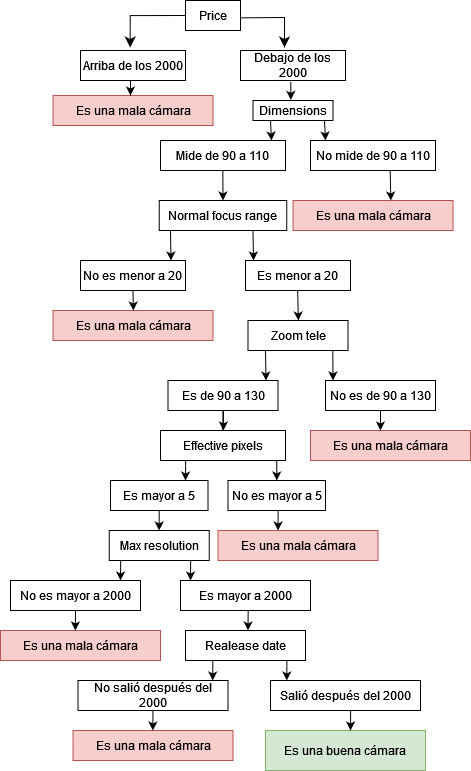

The diagram above was exported from draw.io. Its source (the exported page's mxGraphModel, read from the mxfile embedded in the PNG):
<mxGraphModel dx="1932" dy="1278" grid="1" gridSize="10" guides="1" tooltips="1" connect="1" arrows="1" fold="1" page="1" pageScale="1" pageWidth="450" pageHeight="400" math="0" shadow="0">
  <root>
    <mxCell id="0" />
    <mxCell id="1" parent="0" />
    <mxCell id="FOpcvTau-fiAGfMBay5D-1" value="Price" style="rounded=0;whiteSpace=wrap;html=1;" vertex="1" parent="1">
      <mxGeometry x="-40" y="10" width="55" height="30" as="geometry" />
    </mxCell>
    <mxCell id="FOpcvTau-fiAGfMBay5D-2" value="Debajo de los 2000" style="rounded=0;whiteSpace=wrap;html=1;" vertex="1" parent="1">
      <mxGeometry x="15" y="60" width="105" height="30" as="geometry" />
    </mxCell>
    <mxCell id="FOpcvTau-fiAGfMBay5D-3" value="Arriba de los 2000" style="rounded=0;whiteSpace=wrap;html=1;" vertex="1" parent="1">
      <mxGeometry x="-145" y="60" width="105" height="30" as="geometry" />
    </mxCell>
    <mxCell id="FOpcvTau-fiAGfMBay5D-4" value="Dimensions" style="rounded=0;whiteSpace=wrap;html=1;" vertex="1" parent="1">
      <mxGeometry x="27.5" y="110" width="80" height="20" as="geometry" />
    </mxCell>
    <mxCell id="FOpcvTau-fiAGfMBay5D-5" value="Mide de 90 a 110" style="rounded=0;whiteSpace=wrap;html=1;" vertex="1" parent="1">
      <mxGeometry x="-65" y="150" width="125" height="30" as="geometry" />
    </mxCell>
    <mxCell id="FOpcvTau-fiAGfMBay5D-6" value="No mide de 90 a 110" style="rounded=0;whiteSpace=wrap;html=1;" vertex="1" parent="1">
      <mxGeometry x="85" y="150" width="125" height="30" as="geometry" />
    </mxCell>
    <mxCell id="FOpcvTau-fiAGfMBay5D-7" value="Normal focus range" style="rounded=0;whiteSpace=wrap;html=1;" vertex="1" parent="1">
      <mxGeometry x="-66.25" y="210" width="127.5" height="30" as="geometry" />
    </mxCell>
    <mxCell id="FOpcvTau-fiAGfMBay5D-8" value="Es menor a 20" style="rounded=0;whiteSpace=wrap;html=1;" vertex="1" parent="1">
      <mxGeometry x="20" y="270" width="105" height="30" as="geometry" />
    </mxCell>
    <mxCell id="FOpcvTau-fiAGfMBay5D-9" value="No es menor a 20" style="rounded=0;whiteSpace=wrap;html=1;" vertex="1" parent="1">
      <mxGeometry x="-145" y="270" width="105" height="30" as="geometry" />
    </mxCell>
    <mxCell id="FOpcvTau-fiAGfMBay5D-10" value="Zoom tele" style="rounded=0;whiteSpace=wrap;html=1;" vertex="1" parent="1">
      <mxGeometry x="22.5" y="330" width="100" height="30" as="geometry" />
    </mxCell>
    <mxCell id="FOpcvTau-fiAGfMBay5D-11" value="No es de 90 a 130" style="rounded=0;whiteSpace=wrap;html=1;" vertex="1" parent="1">
      <mxGeometry x="100" y="390" width="110" height="30" as="geometry" />
    </mxCell>
    <mxCell id="FOpcvTau-fiAGfMBay5D-44" value="" style="edgeStyle=orthogonalEdgeStyle;rounded=0;orthogonalLoop=1;jettySize=auto;html=1;" edge="1" parent="1" source="FOpcvTau-fiAGfMBay5D-12" target="FOpcvTau-fiAGfMBay5D-15">
      <mxGeometry relative="1" as="geometry" />
    </mxCell>
    <mxCell id="FOpcvTau-fiAGfMBay5D-12" value="Es de 90 a 130" style="rounded=0;whiteSpace=wrap;html=1;" vertex="1" parent="1">
      <mxGeometry x="-57.5" y="390" width="110" height="30" as="geometry" />
    </mxCell>
    <mxCell id="FOpcvTau-fiAGfMBay5D-13" value="Effective pixels" style="rounded=0;whiteSpace=wrap;html=1;" vertex="1" parent="1">
      <mxGeometry x="-65" y="440" width="125" height="30" as="geometry" />
    </mxCell>
    <mxCell id="FOpcvTau-fiAGfMBay5D-14" value="Es mayor a 5" style="rounded=0;whiteSpace=wrap;html=1;" vertex="1" parent="1">
      <mxGeometry x="-115" y="490" width="97.5" height="30" as="geometry" />
    </mxCell>
    <mxCell id="FOpcvTau-fiAGfMBay5D-15" value="No es mayor a 5" style="rounded=0;whiteSpace=wrap;html=1;" vertex="1" parent="1">
      <mxGeometry x="2.5" y="490" width="97.5" height="30" as="geometry" />
    </mxCell>
    <mxCell id="FOpcvTau-fiAGfMBay5D-16" value="Max resolution" style="rounded=0;whiteSpace=wrap;html=1;" vertex="1" parent="1">
      <mxGeometry x="-116.25" y="540" width="100" height="30" as="geometry" />
    </mxCell>
    <mxCell id="FOpcvTau-fiAGfMBay5D-17" value="No es mayor a 2000" style="rounded=0;whiteSpace=wrap;html=1;" vertex="1" parent="1">
      <mxGeometry x="-215" y="590" width="130" height="30" as="geometry" />
    </mxCell>
    <mxCell id="FOpcvTau-fiAGfMBay5D-18" value="Es mayor a 2000" style="rounded=0;whiteSpace=wrap;html=1;" vertex="1" parent="1">
      <mxGeometry x="-45" y="590" width="130" height="30" as="geometry" />
    </mxCell>
    <mxCell id="FOpcvTau-fiAGfMBay5D-19" value="&lt;div&gt;Realease date&lt;/div&gt;" style="rounded=0;whiteSpace=wrap;html=1;" vertex="1" parent="1">
      <mxGeometry x="-40" y="640" width="120" height="30" as="geometry" />
    </mxCell>
    <mxCell id="FOpcvTau-fiAGfMBay5D-20" value="No salió después del 2000" style="rounded=0;whiteSpace=wrap;html=1;" vertex="1" parent="1">
      <mxGeometry x="-147.5" y="690" width="150" height="30" as="geometry" />
    </mxCell>
    <mxCell id="FOpcvTau-fiAGfMBay5D-21" value="Salió después del 2000" style="rounded=0;whiteSpace=wrap;html=1;" vertex="1" parent="1">
      <mxGeometry x="45" y="690" width="150" height="30" as="geometry" />
    </mxCell>
    <mxCell id="FOpcvTau-fiAGfMBay5D-24" value="Es una buena cámara" style="rounded=0;whiteSpace=wrap;html=1;fillColor=#d5e8d4;strokeColor=#82b366;" vertex="1" parent="1">
      <mxGeometry x="40" y="740" width="160" height="40" as="geometry" />
    </mxCell>
    <mxCell id="FOpcvTau-fiAGfMBay5D-25" value="Es una mala cámara" style="rounded=0;whiteSpace=wrap;html=1;fillColor=#f8cecc;strokeColor=#b85450;" vertex="1" parent="1">
      <mxGeometry x="-172.5" y="105" width="160" height="30" as="geometry" />
    </mxCell>
    <mxCell id="FOpcvTau-fiAGfMBay5D-26" value="Es una mala cámara" style="rounded=0;whiteSpace=wrap;html=1;fillColor=#f8cecc;strokeColor=#b85450;" vertex="1" parent="1">
      <mxGeometry x="67.5" y="210" width="160" height="30" as="geometry" />
    </mxCell>
    <mxCell id="FOpcvTau-fiAGfMBay5D-27" value="Es una mala cámara" style="rounded=0;whiteSpace=wrap;html=1;fillColor=#f8cecc;strokeColor=#b85450;" vertex="1" parent="1">
      <mxGeometry x="-172.5" y="320" width="160" height="30" as="geometry" />
    </mxCell>
    <mxCell id="FOpcvTau-fiAGfMBay5D-28" value="Es una mala cámara" style="rounded=0;whiteSpace=wrap;html=1;fillColor=#f8cecc;strokeColor=#b85450;" vertex="1" parent="1">
      <mxGeometry x="85" y="440" width="160" height="30" as="geometry" />
    </mxCell>
    <mxCell id="FOpcvTau-fiAGfMBay5D-29" value="Es una mala cámara" style="rounded=0;whiteSpace=wrap;html=1;fillColor=#f8cecc;strokeColor=#b85450;" vertex="1" parent="1">
      <mxGeometry x="-7.5" y="540" width="160" height="30" as="geometry" />
    </mxCell>
    <mxCell id="FOpcvTau-fiAGfMBay5D-31" value="Es una mala cámara" style="rounded=0;whiteSpace=wrap;html=1;fillColor=#f8cecc;strokeColor=#b85450;" vertex="1" parent="1">
      <mxGeometry x="-225" y="640" width="160" height="30" as="geometry" />
    </mxCell>
    <mxCell id="FOpcvTau-fiAGfMBay5D-32" value="" style="edgeStyle=segmentEdgeStyle;endArrow=classic;html=1;curved=0;rounded=0;endSize=8;startSize=8;exitX=0;exitY=0.5;exitDx=0;exitDy=0;entryX=0.473;entryY=-0.1;entryDx=0;entryDy=0;entryPerimeter=0;" edge="1" parent="1" source="FOpcvTau-fiAGfMBay5D-1" target="FOpcvTau-fiAGfMBay5D-3">
      <mxGeometry width="50" height="50" relative="1" as="geometry">
        <mxPoint x="-215" y="110" as="sourcePoint" />
        <mxPoint x="-165" y="60" as="targetPoint" />
      </mxGeometry>
    </mxCell>
    <mxCell id="FOpcvTau-fiAGfMBay5D-33" value="" style="edgeStyle=elbowEdgeStyle;elbow=vertical;endArrow=classic;html=1;curved=0;rounded=0;endSize=8;startSize=8;entryX=0.419;entryY=-0.1;entryDx=0;entryDy=0;entryPerimeter=0;exitX=1;exitY=0.578;exitDx=0;exitDy=0;exitPerimeter=0;" edge="1" parent="1" source="FOpcvTau-fiAGfMBay5D-1" target="FOpcvTau-fiAGfMBay5D-2">
      <mxGeometry width="50" height="50" relative="1" as="geometry">
        <mxPoint x="75" as="sourcePoint" />
        <mxPoint x="-165" y="60" as="targetPoint" />
        <Array as="points">
          <mxPoint x="35" y="27" />
        </Array>
      </mxGeometry>
    </mxCell>
    <mxCell id="FOpcvTau-fiAGfMBay5D-34" value="" style="endArrow=classic;html=1;rounded=0;entryX=0.473;entryY=-0.033;entryDx=0;entryDy=0;exitX=0.479;exitY=1.044;exitDx=0;exitDy=0;exitPerimeter=0;entryPerimeter=0;" edge="1" parent="1" source="FOpcvTau-fiAGfMBay5D-2" target="FOpcvTau-fiAGfMBay5D-4">
      <mxGeometry width="50" height="50" relative="1" as="geometry">
        <mxPoint x="-5" y="150" as="sourcePoint" />
        <mxPoint x="45" y="100" as="targetPoint" />
      </mxGeometry>
    </mxCell>
    <mxCell id="FOpcvTau-fiAGfMBay5D-36" value="" style="endArrow=classic;html=1;rounded=0;entryX=0.473;entryY=-0.033;entryDx=0;entryDy=0;entryPerimeter=0;" edge="1" parent="1">
      <mxGeometry width="50" height="50" relative="1" as="geometry">
        <mxPoint x="-95" y="90" as="sourcePoint" />
        <mxPoint x="-95" y="105" as="targetPoint" />
      </mxGeometry>
    </mxCell>
    <mxCell id="FOpcvTau-fiAGfMBay5D-37" value="" style="endArrow=classic;html=1;rounded=0;entryX=0.5;entryY=0;entryDx=0;entryDy=0;exitX=0.479;exitY=1.044;exitDx=0;exitDy=0;exitPerimeter=0;" edge="1" parent="1" target="FOpcvTau-fiAGfMBay5D-7">
      <mxGeometry width="50" height="50" relative="1" as="geometry">
        <mxPoint x="-2.670000000000016" y="180" as="sourcePoint" />
        <mxPoint x="-2.670000000000016" y="198" as="targetPoint" />
      </mxGeometry>
    </mxCell>
    <mxCell id="FOpcvTau-fiAGfMBay5D-38" value="" style="endArrow=classic;html=1;rounded=0;entryX=0.5;entryY=0;entryDx=0;entryDy=0;exitX=0.479;exitY=1.044;exitDx=0;exitDy=0;exitPerimeter=0;" edge="1" parent="1">
      <mxGeometry width="50" height="50" relative="1" as="geometry">
        <mxPoint x="164.66999999999996" y="180" as="sourcePoint" />
        <mxPoint x="165.34000000000003" y="210" as="targetPoint" />
      </mxGeometry>
    </mxCell>
    <mxCell id="FOpcvTau-fiAGfMBay5D-39" value="" style="endArrow=classic;html=1;rounded=0;entryX=0.5;entryY=0;entryDx=0;entryDy=0;exitX=0.479;exitY=1.044;exitDx=0;exitDy=0;exitPerimeter=0;" edge="1" parent="1">
      <mxGeometry width="50" height="50" relative="1" as="geometry">
        <mxPoint x="72.16999999999996" y="300" as="sourcePoint" />
        <mxPoint x="72.84000000000003" y="330" as="targetPoint" />
      </mxGeometry>
    </mxCell>
    <mxCell id="FOpcvTau-fiAGfMBay5D-40" value="" style="endArrow=classic;html=1;rounded=0;entryX=0.5;entryY=0;entryDx=0;entryDy=0;exitX=0.5;exitY=1;exitDx=0;exitDy=0;" edge="1" parent="1" source="FOpcvTau-fiAGfMBay5D-9">
      <mxGeometry width="50" height="50" relative="1" as="geometry">
        <mxPoint x="-93" y="300" as="sourcePoint" />
        <mxPoint x="-92.16" y="320" as="targetPoint" />
      </mxGeometry>
    </mxCell>
    <mxCell id="FOpcvTau-fiAGfMBay5D-41" value="" style="endArrow=classic;html=1;rounded=0;entryX=0.5;entryY=0;entryDx=0;entryDy=0;" edge="1" parent="1">
      <mxGeometry width="50" height="50" relative="1" as="geometry">
        <mxPoint x="-2" y="420" as="sourcePoint" />
        <mxPoint x="-2.1599999999999966" y="440" as="targetPoint" />
      </mxGeometry>
    </mxCell>
    <mxCell id="FOpcvTau-fiAGfMBay5D-45" value="" style="endArrow=classic;html=1;rounded=0;entryX=0.5;entryY=0;entryDx=0;entryDy=0;" edge="1" parent="1">
      <mxGeometry width="50" height="50" relative="1" as="geometry">
        <mxPoint x="-39.84" y="470" as="sourcePoint" />
        <mxPoint x="-40" y="490" as="targetPoint" />
      </mxGeometry>
    </mxCell>
    <mxCell id="FOpcvTau-fiAGfMBay5D-46" value="" style="endArrow=classic;html=1;rounded=0;entryX=0.5;entryY=0;entryDx=0;entryDy=0;" edge="1" parent="1">
      <mxGeometry width="50" height="50" relative="1" as="geometry">
        <mxPoint x="52.65999999999997" y="520" as="sourcePoint" />
        <mxPoint x="52.5" y="540" as="targetPoint" />
      </mxGeometry>
    </mxCell>
    <mxCell id="FOpcvTau-fiAGfMBay5D-47" value="" style="endArrow=classic;html=1;rounded=0;entryX=0.5;entryY=0;entryDx=0;entryDy=0;" edge="1" parent="1">
      <mxGeometry width="50" height="50" relative="1" as="geometry">
        <mxPoint x="-66.25999999999999" y="520" as="sourcePoint" />
        <mxPoint x="-66.42000000000002" y="540" as="targetPoint" />
      </mxGeometry>
    </mxCell>
    <mxCell id="FOpcvTau-fiAGfMBay5D-48" value="" style="endArrow=classic;html=1;rounded=0;entryX=0.5;entryY=0;entryDx=0;entryDy=0;" edge="1" parent="1">
      <mxGeometry width="50" height="50" relative="1" as="geometry">
        <mxPoint x="-34.84" y="570" as="sourcePoint" />
        <mxPoint x="-35" y="590" as="targetPoint" />
      </mxGeometry>
    </mxCell>
    <mxCell id="FOpcvTau-fiAGfMBay5D-49" value="" style="endArrow=classic;html=1;rounded=0;entryX=0.5;entryY=0;entryDx=0;entryDy=0;" edge="1" parent="1">
      <mxGeometry width="50" height="50" relative="1" as="geometry">
        <mxPoint x="-104.84" y="570" as="sourcePoint" />
        <mxPoint x="-105" y="590" as="targetPoint" />
      </mxGeometry>
    </mxCell>
    <mxCell id="FOpcvTau-fiAGfMBay5D-51" value="" style="endArrow=classic;html=1;rounded=0;entryX=0.5;entryY=0;entryDx=0;entryDy=0;" edge="1" parent="1">
      <mxGeometry width="50" height="50" relative="1" as="geometry">
        <mxPoint x="22.659999999999997" y="620" as="sourcePoint" />
        <mxPoint x="22.50000000000003" y="640" as="targetPoint" />
      </mxGeometry>
    </mxCell>
    <mxCell id="FOpcvTau-fiAGfMBay5D-52" value="" style="endArrow=classic;html=1;rounded=0;entryX=0.5;entryY=0;entryDx=0;entryDy=0;" edge="1" parent="1">
      <mxGeometry width="50" height="50" relative="1" as="geometry">
        <mxPoint x="-150.01" y="620" as="sourcePoint" />
        <mxPoint x="-150.16999999999996" y="640" as="targetPoint" />
      </mxGeometry>
    </mxCell>
    <mxCell id="FOpcvTau-fiAGfMBay5D-53" value="" style="endArrow=classic;html=1;rounded=0;entryX=0.5;entryY=0;entryDx=0;entryDy=0;" edge="1" parent="1">
      <mxGeometry width="50" height="50" relative="1" as="geometry">
        <mxPoint x="-12.669999999999959" y="670" as="sourcePoint" />
        <mxPoint x="-12.829999999999927" y="690" as="targetPoint" />
      </mxGeometry>
    </mxCell>
    <mxCell id="FOpcvTau-fiAGfMBay5D-54" value="" style="endArrow=classic;html=1;rounded=0;entryX=0.5;entryY=0;entryDx=0;entryDy=0;" edge="1" parent="1">
      <mxGeometry width="50" height="50" relative="1" as="geometry">
        <mxPoint x="61.410000000000025" y="670" as="sourcePoint" />
        <mxPoint x="61.25000000000006" y="690" as="targetPoint" />
      </mxGeometry>
    </mxCell>
    <mxCell id="FOpcvTau-fiAGfMBay5D-55" value="" style="endArrow=classic;html=1;rounded=0;entryX=0.5;entryY=0;entryDx=0;entryDy=0;" edge="1" parent="1">
      <mxGeometry width="50" height="50" relative="1" as="geometry">
        <mxPoint x="125.16000000000003" y="720" as="sourcePoint" />
        <mxPoint x="125.00000000000006" y="740" as="targetPoint" />
      </mxGeometry>
    </mxCell>
    <mxCell id="FOpcvTau-fiAGfMBay5D-56" value="" style="endArrow=classic;html=1;rounded=0;entryX=0.5;entryY=0;entryDx=0;entryDy=0;" edge="1" parent="1">
      <mxGeometry width="50" height="50" relative="1" as="geometry">
        <mxPoint x="155.06" y="420" as="sourcePoint" />
        <mxPoint x="154.90000000000003" y="440" as="targetPoint" />
      </mxGeometry>
    </mxCell>
    <mxCell id="FOpcvTau-fiAGfMBay5D-57" value="" style="endArrow=classic;html=1;rounded=0;entryX=0.5;entryY=0;entryDx=0;entryDy=0;exitX=0.848;exitY=0.989;exitDx=0;exitDy=0;exitPerimeter=0;" edge="1" parent="1" source="FOpcvTau-fiAGfMBay5D-10">
      <mxGeometry width="50" height="50" relative="1" as="geometry">
        <mxPoint x="107.66000000000003" y="370" as="sourcePoint" />
        <mxPoint x="107.50000000000006" y="390" as="targetPoint" />
      </mxGeometry>
    </mxCell>
    <mxCell id="FOpcvTau-fiAGfMBay5D-58" value="" style="endArrow=classic;html=1;rounded=0;entryX=0.5;entryY=0;entryDx=0;entryDy=0;exitX=0.848;exitY=0.989;exitDx=0;exitDy=0;exitPerimeter=0;" edge="1" parent="1">
      <mxGeometry width="50" height="50" relative="1" as="geometry">
        <mxPoint x="40" y="360" as="sourcePoint" />
        <mxPoint x="40.50000000000006" y="390" as="targetPoint" />
      </mxGeometry>
    </mxCell>
    <mxCell id="FOpcvTau-fiAGfMBay5D-59" value="" style="endArrow=classic;html=1;rounded=0;entryX=0.5;entryY=0;entryDx=0;entryDy=0;exitX=0.848;exitY=0.989;exitDx=0;exitDy=0;exitPerimeter=0;" edge="1" parent="1">
      <mxGeometry width="50" height="50" relative="1" as="geometry">
        <mxPoint x="27.5" y="240" as="sourcePoint" />
        <mxPoint x="28.000000000000057" y="270" as="targetPoint" />
      </mxGeometry>
    </mxCell>
    <mxCell id="FOpcvTau-fiAGfMBay5D-60" value="" style="endArrow=classic;html=1;rounded=0;entryX=0.5;entryY=0;entryDx=0;entryDy=0;exitX=0.848;exitY=0.989;exitDx=0;exitDy=0;exitPerimeter=0;" edge="1" parent="1">
      <mxGeometry width="50" height="50" relative="1" as="geometry">
        <mxPoint x="-55" y="240" as="sourcePoint" />
        <mxPoint x="-54.49999999999994" y="270" as="targetPoint" />
      </mxGeometry>
    </mxCell>
    <mxCell id="FOpcvTau-fiAGfMBay5D-64" value="" style="endArrow=classic;html=1;rounded=0;entryX=0.884;entryY=0.009;entryDx=0;entryDy=0;exitX=0.479;exitY=1.044;exitDx=0;exitDy=0;exitPerimeter=0;entryPerimeter=0;" edge="1" parent="1">
      <mxGeometry width="50" height="50" relative="1" as="geometry">
        <mxPoint x="45" y="130" as="sourcePoint" />
        <mxPoint x="46" y="150" as="targetPoint" />
      </mxGeometry>
    </mxCell>
    <mxCell id="FOpcvTau-fiAGfMBay5D-65" value="" style="endArrow=classic;html=1;rounded=0;entryX=0.884;entryY=0.009;entryDx=0;entryDy=0;exitX=0.479;exitY=1.044;exitDx=0;exitDy=0;exitPerimeter=0;entryPerimeter=0;" edge="1" parent="1">
      <mxGeometry width="50" height="50" relative="1" as="geometry">
        <mxPoint x="99" y="130" as="sourcePoint" />
        <mxPoint x="100" y="150" as="targetPoint" />
      </mxGeometry>
    </mxCell>
    <mxCell id="FOpcvTau-fiAGfMBay5D-66" value="Es una mala cámara" style="rounded=0;whiteSpace=wrap;html=1;fillColor=#f8cecc;strokeColor=#b85450;" vertex="1" parent="1">
      <mxGeometry x="-152.5" y="740" width="160" height="30" as="geometry" />
    </mxCell>
    <mxCell id="FOpcvTau-fiAGfMBay5D-67" value="" style="endArrow=classic;html=1;rounded=0;entryX=0.5;entryY=0;entryDx=0;entryDy=0;" edge="1" parent="1">
      <mxGeometry width="50" height="50" relative="1" as="geometry">
        <mxPoint x="-72.50999999999999" y="720" as="sourcePoint" />
        <mxPoint x="-72.66999999999996" y="740" as="targetPoint" />
      </mxGeometry>
    </mxCell>
  </root>
</mxGraphModel>